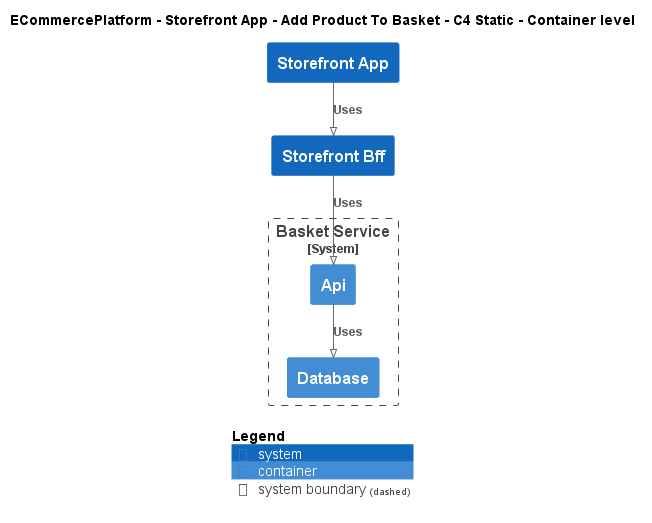

The diagram above was rendered by PlantUML. Its source (embedded in the PNG):
@startuml
!pragma layout smetana
!include ..\..\..\..\..\.c4s\C4_Container.puml

AddElementTag("c4interflow:lifecycle:new", $bgColor=green, $fontColor=#ffffff, $borderColor=green, $shadowing="False")
AddElementTag("c4interflow:lifecycle:changed", $bgColor=orange, $fontColor=#ffffff, $borderColor=orange, $shadowing="False")
AddElementTag("c4interflow:lifecycle:removed", $bgColor=red, $fontColor=#ffffff, $borderColor=red, $shadowing="False")

AddRelTag("c4interflow:lifecycle:new", $textColor=green, $lineColor=green)
AddRelTag("c4interflow:lifecycle:changed", $textColor=orange, $lineColor=orange)
AddRelTag("c4interflow:lifecycle:removed", $textColor=red, $lineColor=red)

SHOW_PERSON_PORTRAIT()
LAYOUT_TOP_DOWN()

skinparam linetype polyline

title ECommercePlatform - Storefront App - Add Product To Basket - C4 Static - Container level

System(ECommercePlatform.SoftwareSystems.StorefrontApp, "Storefront App", "")
System(ECommercePlatform.SoftwareSystems.StorefrontBff, "Storefront Bff", "")

System_Boundary(ECommercePlatform.SoftwareSystems.BasketService, "Basket Service") {
    Container(ECommercePlatform.SoftwareSystems.BasketService.Containers.Api, "Api", "", "")
    Container(ECommercePlatform.SoftwareSystems.BasketService.Containers.Database, "Database", "", "")
}

Rel(ECommercePlatform.SoftwareSystems.StorefrontApp, ECommercePlatform.SoftwareSystems.StorefrontBff, "Uses")
Rel(ECommercePlatform.SoftwareSystems.StorefrontBff, ECommercePlatform.SoftwareSystems.BasketService.Containers.Api, "Uses")
Rel(ECommercePlatform.SoftwareSystems.BasketService.Containers.Api, ECommercePlatform.SoftwareSystems.BasketService.Containers.Database, "Uses")


SHOW_LEGEND()
@enduml